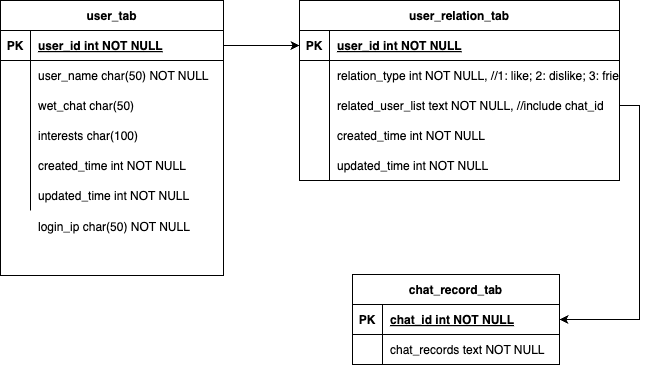

The diagram above was exported from draw.io. Its source (the exported page's mxGraphModel, read from the mxfile embedded in the PNG):
<mxGraphModel dx="787" dy="609" grid="0" gridSize="10" guides="1" tooltips="1" connect="1" arrows="1" fold="1" page="1" pageScale="1" pageWidth="850" pageHeight="1100" math="0" shadow="0" extFonts="Permanent Marker^https://fonts.googleapis.com/css?family=Permanent+Marker">
  <root>
    <mxCell id="0" />
    <mxCell id="1" parent="0" />
    <mxCell id="ppbi56G6DZsQEBspCu_2-1" value="user_tab" style="shape=table;startSize=30;container=1;collapsible=1;childLayout=tableLayout;fixedRows=1;rowLines=0;fontStyle=1;align=center;resizeLast=1;" vertex="1" parent="1">
      <mxGeometry x="61" y="177" width="223" height="275" as="geometry">
        <mxRectangle x="61" y="177" width="82" height="30" as="alternateBounds" />
      </mxGeometry>
    </mxCell>
    <mxCell id="ppbi56G6DZsQEBspCu_2-2" value="" style="shape=tableRow;horizontal=0;startSize=0;swimlaneHead=0;swimlaneBody=0;fillColor=none;collapsible=0;dropTarget=0;points=[[0,0.5],[1,0.5]];portConstraint=eastwest;strokeColor=inherit;top=0;left=0;right=0;bottom=1;" vertex="1" parent="ppbi56G6DZsQEBspCu_2-1">
      <mxGeometry y="30" width="223" height="30" as="geometry" />
    </mxCell>
    <mxCell id="ppbi56G6DZsQEBspCu_2-3" value="PK" style="shape=partialRectangle;overflow=hidden;connectable=0;fillColor=none;strokeColor=inherit;top=0;left=0;bottom=0;right=0;fontStyle=1;" vertex="1" parent="ppbi56G6DZsQEBspCu_2-2">
      <mxGeometry width="30" height="30" as="geometry">
        <mxRectangle width="30" height="30" as="alternateBounds" />
      </mxGeometry>
    </mxCell>
    <mxCell id="ppbi56G6DZsQEBspCu_2-4" value="user_id int NOT NULL " style="shape=partialRectangle;overflow=hidden;connectable=0;fillColor=none;align=left;strokeColor=inherit;top=0;left=0;bottom=0;right=0;spacingLeft=6;fontStyle=5;" vertex="1" parent="ppbi56G6DZsQEBspCu_2-2">
      <mxGeometry x="30" width="193" height="30" as="geometry">
        <mxRectangle width="193" height="30" as="alternateBounds" />
      </mxGeometry>
    </mxCell>
    <mxCell id="ppbi56G6DZsQEBspCu_2-5" value="" style="shape=tableRow;horizontal=0;startSize=0;swimlaneHead=0;swimlaneBody=0;fillColor=none;collapsible=0;dropTarget=0;points=[[0,0.5],[1,0.5]];portConstraint=eastwest;strokeColor=inherit;top=0;left=0;right=0;bottom=0;" vertex="1" parent="ppbi56G6DZsQEBspCu_2-1">
      <mxGeometry y="60" width="223" height="30" as="geometry" />
    </mxCell>
    <mxCell id="ppbi56G6DZsQEBspCu_2-6" value="" style="shape=partialRectangle;overflow=hidden;connectable=0;fillColor=none;strokeColor=inherit;top=0;left=0;bottom=0;right=0;" vertex="1" parent="ppbi56G6DZsQEBspCu_2-5">
      <mxGeometry width="30" height="30" as="geometry">
        <mxRectangle width="30" height="30" as="alternateBounds" />
      </mxGeometry>
    </mxCell>
    <mxCell id="ppbi56G6DZsQEBspCu_2-7" value="user_name char(50) NOT NULL" style="shape=partialRectangle;overflow=hidden;connectable=0;fillColor=none;align=left;strokeColor=inherit;top=0;left=0;bottom=0;right=0;spacingLeft=6;" vertex="1" parent="ppbi56G6DZsQEBspCu_2-5">
      <mxGeometry x="30" width="193" height="30" as="geometry">
        <mxRectangle width="193" height="30" as="alternateBounds" />
      </mxGeometry>
    </mxCell>
    <mxCell id="ppbi56G6DZsQEBspCu_2-8" value="" style="shape=tableRow;horizontal=0;startSize=0;swimlaneHead=0;swimlaneBody=0;fillColor=none;collapsible=0;dropTarget=0;points=[[0,0.5],[1,0.5]];portConstraint=eastwest;strokeColor=inherit;top=0;left=0;right=0;bottom=0;" vertex="1" parent="ppbi56G6DZsQEBspCu_2-1">
      <mxGeometry y="90" width="223" height="30" as="geometry" />
    </mxCell>
    <mxCell id="ppbi56G6DZsQEBspCu_2-9" value="" style="shape=partialRectangle;overflow=hidden;connectable=0;fillColor=none;strokeColor=inherit;top=0;left=0;bottom=0;right=0;" vertex="1" parent="ppbi56G6DZsQEBspCu_2-8">
      <mxGeometry width="30" height="30" as="geometry">
        <mxRectangle width="30" height="30" as="alternateBounds" />
      </mxGeometry>
    </mxCell>
    <mxCell id="ppbi56G6DZsQEBspCu_2-10" value="wet_chat char(50)" style="shape=partialRectangle;overflow=hidden;connectable=0;fillColor=none;align=left;strokeColor=inherit;top=0;left=0;bottom=0;right=0;spacingLeft=6;" vertex="1" parent="ppbi56G6DZsQEBspCu_2-8">
      <mxGeometry x="30" width="193" height="30" as="geometry">
        <mxRectangle width="193" height="30" as="alternateBounds" />
      </mxGeometry>
    </mxCell>
    <mxCell id="ppbi56G6DZsQEBspCu_2-11" value="" style="shape=tableRow;horizontal=0;startSize=0;swimlaneHead=0;swimlaneBody=0;fillColor=none;collapsible=0;dropTarget=0;points=[[0,0.5],[1,0.5]];portConstraint=eastwest;strokeColor=inherit;top=0;left=0;right=0;bottom=0;" vertex="1" parent="ppbi56G6DZsQEBspCu_2-1">
      <mxGeometry y="120" width="223" height="30" as="geometry" />
    </mxCell>
    <mxCell id="ppbi56G6DZsQEBspCu_2-12" value="" style="shape=partialRectangle;overflow=hidden;connectable=0;fillColor=none;strokeColor=inherit;top=0;left=0;bottom=0;right=0;" vertex="1" parent="ppbi56G6DZsQEBspCu_2-11">
      <mxGeometry width="30" height="30" as="geometry">
        <mxRectangle width="30" height="30" as="alternateBounds" />
      </mxGeometry>
    </mxCell>
    <mxCell id="ppbi56G6DZsQEBspCu_2-13" value="interests char(100)" style="shape=partialRectangle;overflow=hidden;connectable=0;fillColor=none;align=left;strokeColor=inherit;top=0;left=0;bottom=0;right=0;spacingLeft=6;" vertex="1" parent="ppbi56G6DZsQEBspCu_2-11">
      <mxGeometry x="30" width="193" height="30" as="geometry">
        <mxRectangle width="193" height="30" as="alternateBounds" />
      </mxGeometry>
    </mxCell>
    <mxCell id="ppbi56G6DZsQEBspCu_2-14" value="" style="shape=tableRow;horizontal=0;startSize=0;swimlaneHead=0;swimlaneBody=0;fillColor=none;collapsible=0;dropTarget=0;points=[[0,0.5],[1,0.5]];portConstraint=eastwest;strokeColor=inherit;top=0;left=0;right=0;bottom=0;" vertex="1" parent="ppbi56G6DZsQEBspCu_2-1">
      <mxGeometry y="150" width="223" height="30" as="geometry" />
    </mxCell>
    <mxCell id="ppbi56G6DZsQEBspCu_2-15" value="" style="shape=partialRectangle;overflow=hidden;connectable=0;fillColor=none;strokeColor=inherit;top=0;left=0;bottom=0;right=0;" vertex="1" parent="ppbi56G6DZsQEBspCu_2-14">
      <mxGeometry width="30" height="30" as="geometry">
        <mxRectangle width="30" height="30" as="alternateBounds" />
      </mxGeometry>
    </mxCell>
    <mxCell id="ppbi56G6DZsQEBspCu_2-16" value="created_time int NOT NULL" style="shape=partialRectangle;overflow=hidden;connectable=0;fillColor=none;align=left;strokeColor=inherit;top=0;left=0;bottom=0;right=0;spacingLeft=6;" vertex="1" parent="ppbi56G6DZsQEBspCu_2-14">
      <mxGeometry x="30" width="193" height="30" as="geometry">
        <mxRectangle width="193" height="30" as="alternateBounds" />
      </mxGeometry>
    </mxCell>
    <mxCell id="ppbi56G6DZsQEBspCu_2-17" value="" style="shape=tableRow;horizontal=0;startSize=0;swimlaneHead=0;swimlaneBody=0;fillColor=none;collapsible=0;dropTarget=0;points=[[0,0.5],[1,0.5]];portConstraint=eastwest;strokeColor=inherit;top=0;left=0;right=0;bottom=0;" vertex="1" parent="ppbi56G6DZsQEBspCu_2-1">
      <mxGeometry y="180" width="223" height="30" as="geometry" />
    </mxCell>
    <mxCell id="ppbi56G6DZsQEBspCu_2-18" value="" style="shape=partialRectangle;overflow=hidden;connectable=0;fillColor=none;strokeColor=inherit;top=0;left=0;bottom=0;right=0;" vertex="1" parent="ppbi56G6DZsQEBspCu_2-17">
      <mxGeometry width="30" height="30" as="geometry">
        <mxRectangle width="30" height="30" as="alternateBounds" />
      </mxGeometry>
    </mxCell>
    <mxCell id="ppbi56G6DZsQEBspCu_2-19" value="updated_time int NOT NULL" style="shape=partialRectangle;overflow=hidden;connectable=0;fillColor=none;align=left;strokeColor=inherit;top=0;left=0;bottom=0;right=0;spacingLeft=6;" vertex="1" parent="ppbi56G6DZsQEBspCu_2-17">
      <mxGeometry x="30" width="193" height="30" as="geometry">
        <mxRectangle width="193" height="30" as="alternateBounds" />
      </mxGeometry>
    </mxCell>
    <mxCell id="ppbi56G6DZsQEBspCu_2-20" value="user_relation_tab" style="shape=table;startSize=30;container=1;collapsible=1;childLayout=tableLayout;fixedRows=1;rowLines=0;fontStyle=1;align=center;resizeLast=1;" vertex="1" parent="1">
      <mxGeometry x="360" y="177" width="320" height="180" as="geometry" />
    </mxCell>
    <mxCell id="ppbi56G6DZsQEBspCu_2-21" value="" style="shape=tableRow;horizontal=0;startSize=0;swimlaneHead=0;swimlaneBody=0;fillColor=none;collapsible=0;dropTarget=0;points=[[0,0.5],[1,0.5]];portConstraint=eastwest;strokeColor=inherit;top=0;left=0;right=0;bottom=1;" vertex="1" parent="ppbi56G6DZsQEBspCu_2-20">
      <mxGeometry y="30" width="320" height="30" as="geometry" />
    </mxCell>
    <mxCell id="ppbi56G6DZsQEBspCu_2-22" value="PK" style="shape=partialRectangle;overflow=hidden;connectable=0;fillColor=none;strokeColor=inherit;top=0;left=0;bottom=0;right=0;fontStyle=1;" vertex="1" parent="ppbi56G6DZsQEBspCu_2-21">
      <mxGeometry width="30" height="30" as="geometry">
        <mxRectangle width="30" height="30" as="alternateBounds" />
      </mxGeometry>
    </mxCell>
    <mxCell id="ppbi56G6DZsQEBspCu_2-23" value="user_id int NOT NULL " style="shape=partialRectangle;overflow=hidden;connectable=0;fillColor=none;align=left;strokeColor=inherit;top=0;left=0;bottom=0;right=0;spacingLeft=6;fontStyle=5;" vertex="1" parent="ppbi56G6DZsQEBspCu_2-21">
      <mxGeometry x="30" width="290" height="30" as="geometry">
        <mxRectangle width="290" height="30" as="alternateBounds" />
      </mxGeometry>
    </mxCell>
    <mxCell id="ppbi56G6DZsQEBspCu_2-24" value="" style="shape=tableRow;horizontal=0;startSize=0;swimlaneHead=0;swimlaneBody=0;fillColor=none;collapsible=0;dropTarget=0;points=[[0,0.5],[1,0.5]];portConstraint=eastwest;strokeColor=inherit;top=0;left=0;right=0;bottom=0;" vertex="1" parent="ppbi56G6DZsQEBspCu_2-20">
      <mxGeometry y="60" width="320" height="30" as="geometry" />
    </mxCell>
    <mxCell id="ppbi56G6DZsQEBspCu_2-25" value="" style="shape=partialRectangle;overflow=hidden;connectable=0;fillColor=none;strokeColor=inherit;top=0;left=0;bottom=0;right=0;" vertex="1" parent="ppbi56G6DZsQEBspCu_2-24">
      <mxGeometry width="30" height="30" as="geometry">
        <mxRectangle width="30" height="30" as="alternateBounds" />
      </mxGeometry>
    </mxCell>
    <mxCell id="ppbi56G6DZsQEBspCu_2-26" value="relation_type int NOT NULL,  //1: like; 2: dislike; 3: friends" style="shape=partialRectangle;overflow=hidden;connectable=0;fillColor=none;align=left;strokeColor=inherit;top=0;left=0;bottom=0;right=0;spacingLeft=6;" vertex="1" parent="ppbi56G6DZsQEBspCu_2-24">
      <mxGeometry x="30" width="290" height="30" as="geometry">
        <mxRectangle width="290" height="30" as="alternateBounds" />
      </mxGeometry>
    </mxCell>
    <mxCell id="ppbi56G6DZsQEBspCu_2-27" value="" style="shape=tableRow;horizontal=0;startSize=0;swimlaneHead=0;swimlaneBody=0;fillColor=none;collapsible=0;dropTarget=0;points=[[0,0.5],[1,0.5]];portConstraint=eastwest;strokeColor=inherit;top=0;left=0;right=0;bottom=0;" vertex="1" parent="ppbi56G6DZsQEBspCu_2-20">
      <mxGeometry y="90" width="320" height="30" as="geometry" />
    </mxCell>
    <mxCell id="ppbi56G6DZsQEBspCu_2-28" value="" style="shape=partialRectangle;overflow=hidden;connectable=0;fillColor=none;strokeColor=inherit;top=0;left=0;bottom=0;right=0;" vertex="1" parent="ppbi56G6DZsQEBspCu_2-27">
      <mxGeometry width="30" height="30" as="geometry">
        <mxRectangle width="30" height="30" as="alternateBounds" />
      </mxGeometry>
    </mxCell>
    <mxCell id="ppbi56G6DZsQEBspCu_2-29" value="related_user_list text NOT NULL, //include chat_id" style="shape=partialRectangle;overflow=hidden;connectable=0;fillColor=none;align=left;strokeColor=inherit;top=0;left=0;bottom=0;right=0;spacingLeft=6;" vertex="1" parent="ppbi56G6DZsQEBspCu_2-27">
      <mxGeometry x="30" width="290" height="30" as="geometry">
        <mxRectangle width="290" height="30" as="alternateBounds" />
      </mxGeometry>
    </mxCell>
    <mxCell id="ppbi56G6DZsQEBspCu_2-30" value="" style="shape=tableRow;horizontal=0;startSize=0;swimlaneHead=0;swimlaneBody=0;fillColor=none;collapsible=0;dropTarget=0;points=[[0,0.5],[1,0.5]];portConstraint=eastwest;strokeColor=inherit;top=0;left=0;right=0;bottom=0;" vertex="1" parent="ppbi56G6DZsQEBspCu_2-20">
      <mxGeometry y="120" width="320" height="30" as="geometry" />
    </mxCell>
    <mxCell id="ppbi56G6DZsQEBspCu_2-31" value="" style="shape=partialRectangle;overflow=hidden;connectable=0;fillColor=none;strokeColor=inherit;top=0;left=0;bottom=0;right=0;" vertex="1" parent="ppbi56G6DZsQEBspCu_2-30">
      <mxGeometry width="30" height="30" as="geometry">
        <mxRectangle width="30" height="30" as="alternateBounds" />
      </mxGeometry>
    </mxCell>
    <mxCell id="ppbi56G6DZsQEBspCu_2-32" value="created_time int NOT NULL" style="shape=partialRectangle;overflow=hidden;connectable=0;fillColor=none;align=left;strokeColor=inherit;top=0;left=0;bottom=0;right=0;spacingLeft=6;" vertex="1" parent="ppbi56G6DZsQEBspCu_2-30">
      <mxGeometry x="30" width="290" height="30" as="geometry">
        <mxRectangle width="290" height="30" as="alternateBounds" />
      </mxGeometry>
    </mxCell>
    <mxCell id="ppbi56G6DZsQEBspCu_2-33" value="" style="shape=tableRow;horizontal=0;startSize=0;swimlaneHead=0;swimlaneBody=0;fillColor=none;collapsible=0;dropTarget=0;points=[[0,0.5],[1,0.5]];portConstraint=eastwest;strokeColor=inherit;top=0;left=0;right=0;bottom=0;" vertex="1" parent="ppbi56G6DZsQEBspCu_2-20">
      <mxGeometry y="150" width="320" height="30" as="geometry" />
    </mxCell>
    <mxCell id="ppbi56G6DZsQEBspCu_2-34" value="" style="shape=partialRectangle;overflow=hidden;connectable=0;fillColor=none;strokeColor=inherit;top=0;left=0;bottom=0;right=0;" vertex="1" parent="ppbi56G6DZsQEBspCu_2-33">
      <mxGeometry width="30" height="30" as="geometry">
        <mxRectangle width="30" height="30" as="alternateBounds" />
      </mxGeometry>
    </mxCell>
    <mxCell id="ppbi56G6DZsQEBspCu_2-35" value="updated_time int NOT NULL" style="shape=partialRectangle;overflow=hidden;connectable=0;fillColor=none;align=left;strokeColor=inherit;top=0;left=0;bottom=0;right=0;spacingLeft=6;" vertex="1" parent="ppbi56G6DZsQEBspCu_2-33">
      <mxGeometry x="30" width="290" height="30" as="geometry">
        <mxRectangle width="290" height="30" as="alternateBounds" />
      </mxGeometry>
    </mxCell>
    <mxCell id="ppbi56G6DZsQEBspCu_2-36" value="chat_record_tab" style="shape=table;startSize=30;container=1;collapsible=1;childLayout=tableLayout;fixedRows=1;rowLines=0;fontStyle=1;align=center;resizeLast=1;" vertex="1" parent="1">
      <mxGeometry x="413" y="451" width="207" height="90" as="geometry" />
    </mxCell>
    <mxCell id="ppbi56G6DZsQEBspCu_2-37" value="" style="shape=tableRow;horizontal=0;startSize=0;swimlaneHead=0;swimlaneBody=0;fillColor=none;collapsible=0;dropTarget=0;points=[[0,0.5],[1,0.5]];portConstraint=eastwest;strokeColor=inherit;top=0;left=0;right=0;bottom=1;" vertex="1" parent="ppbi56G6DZsQEBspCu_2-36">
      <mxGeometry y="30" width="207" height="30" as="geometry" />
    </mxCell>
    <mxCell id="ppbi56G6DZsQEBspCu_2-38" value="PK" style="shape=partialRectangle;overflow=hidden;connectable=0;fillColor=none;strokeColor=inherit;top=0;left=0;bottom=0;right=0;fontStyle=1;" vertex="1" parent="ppbi56G6DZsQEBspCu_2-37">
      <mxGeometry width="30" height="30" as="geometry">
        <mxRectangle width="30" height="30" as="alternateBounds" />
      </mxGeometry>
    </mxCell>
    <mxCell id="ppbi56G6DZsQEBspCu_2-39" value="chat_id int NOT NULL " style="shape=partialRectangle;overflow=hidden;connectable=0;fillColor=none;align=left;strokeColor=inherit;top=0;left=0;bottom=0;right=0;spacingLeft=6;fontStyle=5;" vertex="1" parent="ppbi56G6DZsQEBspCu_2-37">
      <mxGeometry x="30" width="177" height="30" as="geometry">
        <mxRectangle width="177" height="30" as="alternateBounds" />
      </mxGeometry>
    </mxCell>
    <mxCell id="ppbi56G6DZsQEBspCu_2-40" value="" style="shape=tableRow;horizontal=0;startSize=0;swimlaneHead=0;swimlaneBody=0;fillColor=none;collapsible=0;dropTarget=0;points=[[0,0.5],[1,0.5]];portConstraint=eastwest;strokeColor=inherit;top=0;left=0;right=0;bottom=0;" vertex="1" parent="ppbi56G6DZsQEBspCu_2-36">
      <mxGeometry y="60" width="207" height="30" as="geometry" />
    </mxCell>
    <mxCell id="ppbi56G6DZsQEBspCu_2-41" value="" style="shape=partialRectangle;overflow=hidden;connectable=0;fillColor=none;strokeColor=inherit;top=0;left=0;bottom=0;right=0;" vertex="1" parent="ppbi56G6DZsQEBspCu_2-40">
      <mxGeometry width="30" height="30" as="geometry">
        <mxRectangle width="30" height="30" as="alternateBounds" />
      </mxGeometry>
    </mxCell>
    <mxCell id="ppbi56G6DZsQEBspCu_2-42" value="chat_records text NOT NULL" style="shape=partialRectangle;overflow=hidden;connectable=0;fillColor=none;align=left;strokeColor=inherit;top=0;left=0;bottom=0;right=0;spacingLeft=6;" vertex="1" parent="ppbi56G6DZsQEBspCu_2-40">
      <mxGeometry x="30" width="177" height="30" as="geometry">
        <mxRectangle width="177" height="30" as="alternateBounds" />
      </mxGeometry>
    </mxCell>
    <mxCell id="ppbi56G6DZsQEBspCu_2-43" style="edgeStyle=orthogonalEdgeStyle;rounded=0;orthogonalLoop=1;jettySize=auto;html=1;exitX=1;exitY=0.5;exitDx=0;exitDy=0;entryX=0;entryY=0.5;entryDx=0;entryDy=0;" edge="1" parent="1" source="ppbi56G6DZsQEBspCu_2-2" target="ppbi56G6DZsQEBspCu_2-21">
      <mxGeometry relative="1" as="geometry" />
    </mxCell>
    <mxCell id="ppbi56G6DZsQEBspCu_2-44" style="edgeStyle=orthogonalEdgeStyle;rounded=0;orthogonalLoop=1;jettySize=auto;html=1;exitX=1;exitY=0.5;exitDx=0;exitDy=0;entryX=1;entryY=0.5;entryDx=0;entryDy=0;" edge="1" parent="1" source="ppbi56G6DZsQEBspCu_2-27" target="ppbi56G6DZsQEBspCu_2-37">
      <mxGeometry relative="1" as="geometry" />
    </mxCell>
    <mxCell id="ppbi56G6DZsQEBspCu_2-45" value="login_ip char(50) NOT NULL" style="shape=partialRectangle;overflow=hidden;connectable=0;fillColor=none;align=left;strokeColor=inherit;top=0;left=0;bottom=0;right=0;spacingLeft=6;" vertex="1" parent="1">
      <mxGeometry x="91" y="388" width="193" height="30" as="geometry">
        <mxRectangle width="193" height="30" as="alternateBounds" />
      </mxGeometry>
    </mxCell>
  </root>
</mxGraphModel>